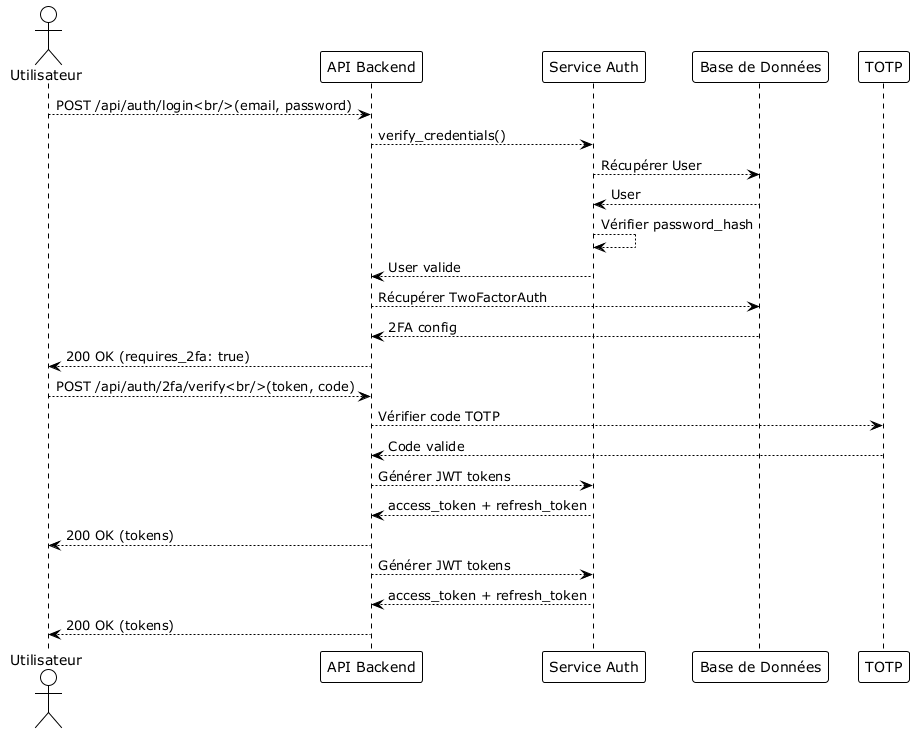

The diagram above was rendered by PlantUML. Its source (embedded in the PNG):
@startuml
!theme plain

actor Utilisateur
participant "API Backend" as API
participant "Service Auth" as AuthService
participant "Base de Données" as DB
participant "TOTP" as TOTP

Utilisateur-->API: POST /api/auth/login<br/>(email, password)
API-->AuthService: verify_credentials()
AuthService-->DB: Récupérer User
DB--->AuthService: User
AuthService-->AuthService: Vérifier password_hash
AuthService--->API: User valide
API-->DB: Récupérer TwoFactorAuth
DB--->API: 2FA config
API--->Utilisateur: 200 OK (requires_2fa: true)
Utilisateur-->API: POST /api/auth/2fa/verify<br/>(token, code)
API-->TOTP: Vérifier code TOTP
TOTP--->API: Code valide
API-->AuthService: Générer JWT tokens
AuthService--->API: access_token + refresh_token
API--->Utilisateur: 200 OK (tokens)
API-->AuthService: Générer JWT tokens
AuthService--->API: access_token + refresh_token
API--->Utilisateur: 200 OK (tokens)

@enduml